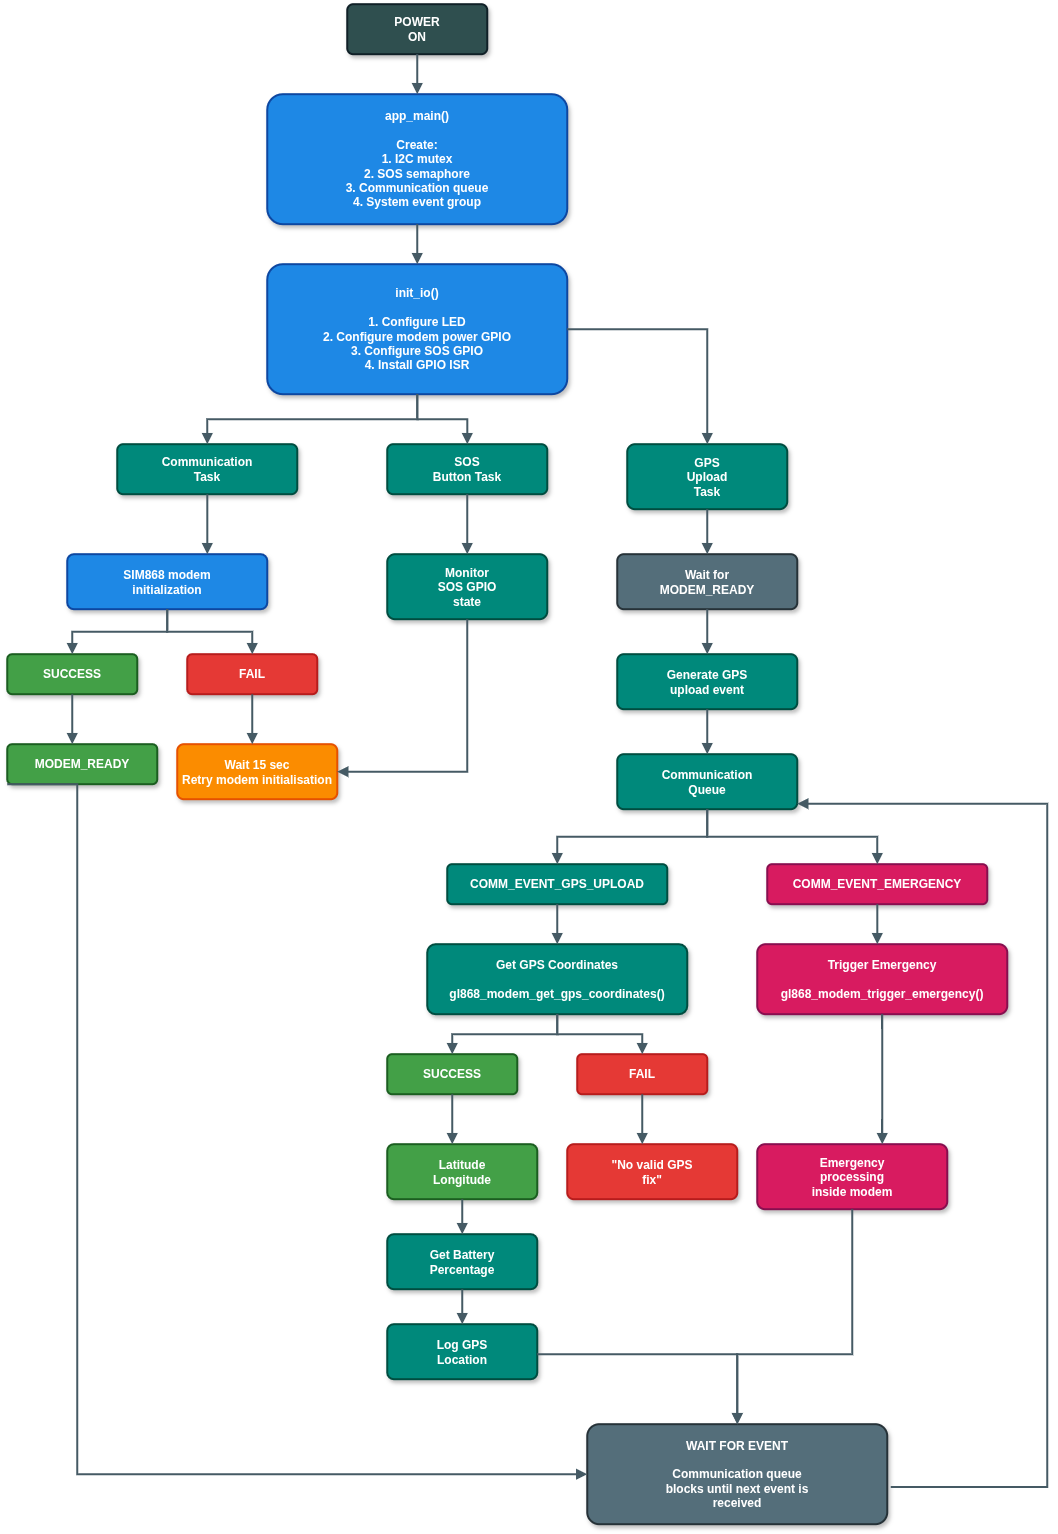

The diagram above was exported from draw.io. Its source (the exported page's mxGraphModel, read from the mxfile embedded in the PNG):
<mxGraphModel dx="1867" dy="933" grid="1" gridSize="10" guides="1" tooltips="1" connect="1" arrows="1" fold="1" page="1" pageScale="1" pageWidth="1300" pageHeight="1650" math="0" shadow="0">
  <root>
    <mxCell id="0" />
    <mxCell id="1" parent="0" />
    <mxCell id="POWER_ON" parent="1" style="rounded=1;whiteSpace=wrap;html=1;fillColor=#2F4F4F;strokeColor=#102027;fontColor=#FFFFFF;fontStyle=1;strokeWidth=2;shadow=1;arcSize=12;fontSize=12;align=center;verticalAlign=middle;" value="POWER&#10;ON" vertex="1">
      <mxGeometry height="50" width="140" x="380" y="30" as="geometry" />
    </mxCell>
    <mxCell id="APP_MAIN" parent="1" style="rounded=1;whiteSpace=wrap;html=1;fillColor=#1E88E5;strokeColor=#0D47A1;fontColor=#FFFFFF;fontStyle=1;strokeWidth=2;shadow=1;arcSize=12;fontSize=12;align=center;verticalAlign=middle;" value="app_main()&#10;&#10;Create:&#10;1. I2C mutex&#10;2. SOS semaphore&#10;3. Communication queue&#10;4. System event group" vertex="1">
      <mxGeometry height="130" width="300" x="300" y="120" as="geometry" />
    </mxCell>
    <mxCell id="INIT_IO" parent="1" style="rounded=1;whiteSpace=wrap;html=1;fillColor=#1E88E5;strokeColor=#0D47A1;fontColor=#FFFFFF;fontStyle=1;strokeWidth=2;shadow=1;arcSize=12;fontSize=12;align=center;verticalAlign=middle;" value="init_io()&#10;&#10;1. Configure LED&#10;2. Configure modem power GPIO&#10;3. Configure SOS GPIO&#10;4. Install GPIO ISR" vertex="1">
      <mxGeometry height="130" width="300" x="300" y="290" as="geometry" />
    </mxCell>
    <mxCell id="COMM_TASK" parent="1" style="rounded=1;whiteSpace=wrap;html=1;fillColor=#00897B;strokeColor=#004D40;fontColor=#FFFFFF;fontStyle=1;strokeWidth=2;shadow=1;arcSize=12;fontSize=12;align=center;verticalAlign=middle;" value="Communication&#10;Task" vertex="1">
      <mxGeometry height="50" width="180" x="150" y="470" as="geometry" />
    </mxCell>
    <mxCell id="SOS_TASK" parent="1" style="rounded=1;whiteSpace=wrap;html=1;fillColor=#00897B;strokeColor=#004D40;fontColor=#FFFFFF;fontStyle=1;strokeWidth=2;shadow=1;arcSize=12;fontSize=12;align=center;verticalAlign=middle;" value="SOS&#10;Button Task" vertex="1">
      <mxGeometry height="50" width="160" x="420" y="470" as="geometry" />
    </mxCell>
    <mxCell id="GPS_TASK" parent="1" style="rounded=1;whiteSpace=wrap;html=1;fillColor=#00897B;strokeColor=#004D40;fontColor=#FFFFFF;fontStyle=1;strokeWidth=2;shadow=1;arcSize=12;fontSize=12;align=center;verticalAlign=middle;" value="GPS&#10;Upload&#10;Task" vertex="1">
      <mxGeometry height="65" width="160" x="660" y="470" as="geometry" />
    </mxCell>
    <mxCell id="MODEM_INIT" parent="1" style="rounded=1;whiteSpace=wrap;html=1;fillColor=#1E88E5;strokeColor=#0D47A1;fontColor=#FFFFFF;fontStyle=1;strokeWidth=2;shadow=1;arcSize=12;fontSize=12;align=center;verticalAlign=middle;" value="SIM868 modem&#10;initialization" vertex="1">
      <mxGeometry height="55" width="200" x="100" y="580" as="geometry" />
    </mxCell>
    <mxCell id="MON_SOS" parent="1" style="rounded=1;whiteSpace=wrap;html=1;fillColor=#00897B;strokeColor=#004D40;fontColor=#FFFFFF;fontStyle=1;strokeWidth=2;shadow=1;arcSize=12;fontSize=12;align=center;verticalAlign=middle;" value="Monitor&#10;SOS GPIO&#10;state" vertex="1">
      <mxGeometry height="65" width="160" x="420" y="580" as="geometry" />
    </mxCell>
    <mxCell id="WAIT_READY" parent="1" style="rounded=1;whiteSpace=wrap;html=1;fillColor=#546E7A;strokeColor=#263238;fontColor=#FFFFFF;fontStyle=1;strokeWidth=2;shadow=1;arcSize=12;fontSize=12;align=center;verticalAlign=middle;" value="Wait for&#10;MODEM_READY" vertex="1">
      <mxGeometry height="55" width="180" x="650" y="580" as="geometry" />
    </mxCell>
    <mxCell id="SUCCESS1" parent="1" style="rounded=1;whiteSpace=wrap;html=1;fillColor=#43A047;strokeColor=#1B5E20;fontColor=#FFFFFF;fontStyle=1;strokeWidth=2;shadow=1;arcSize=12;fontSize=12;align=center;verticalAlign=middle;" value="SUCCESS" vertex="1">
      <mxGeometry height="40" width="130" x="40" y="680" as="geometry" />
    </mxCell>
    <mxCell id="FAIL1" parent="1" style="rounded=1;whiteSpace=wrap;html=1;fillColor=#E53935;strokeColor=#B71C1C;fontColor=#FFFFFF;fontStyle=1;strokeWidth=2;shadow=1;arcSize=12;fontSize=12;align=center;verticalAlign=middle;" value="FAIL" vertex="1">
      <mxGeometry height="40" width="130" x="220" y="680" as="geometry" />
    </mxCell>
    <mxCell id="MODEM_READY" parent="1" style="rounded=1;whiteSpace=wrap;html=1;fillColor=#43A047;strokeColor=#1B5E20;fontColor=#FFFFFF;fontStyle=1;strokeWidth=2;shadow=1;arcSize=12;fontSize=12;align=center;verticalAlign=middle;" value="MODEM_READY" vertex="1">
      <mxGeometry height="40" width="150" x="40" y="770" as="geometry" />
    </mxCell>
    <mxCell id="WAIT15" parent="1" style="rounded=1;whiteSpace=wrap;html=1;fillColor=#FB8C00;strokeColor=#E65100;fontColor=#FFFFFF;fontStyle=1;strokeWidth=2;shadow=1;arcSize=12;fontSize=12;align=center;verticalAlign=middle;" value="Wait 15 sec&lt;br&gt;Retry modem initialisation" vertex="1">
      <mxGeometry height="55" width="160" x="210" y="770" as="geometry" />
    </mxCell>
    <mxCell id="GEN_GPS_EVT" parent="1" style="rounded=1;whiteSpace=wrap;html=1;fillColor=#00897B;strokeColor=#004D40;fontColor=#FFFFFF;fontStyle=1;strokeWidth=2;shadow=1;arcSize=12;fontSize=12;align=center;verticalAlign=middle;" value="Generate GPS&#10;upload event" vertex="1">
      <mxGeometry height="55" width="180" x="650" y="680" as="geometry" />
    </mxCell>
    <mxCell id="COMM_QUEUE" parent="1" style="rounded=1;whiteSpace=wrap;html=1;fillColor=#00897B;strokeColor=#004D40;fontColor=#FFFFFF;fontStyle=1;strokeWidth=2;shadow=1;arcSize=12;fontSize=12;align=center;verticalAlign=middle;" value="Communication&#10;Queue" vertex="1">
      <mxGeometry height="55" width="180" x="650" y="780" as="geometry" />
    </mxCell>
    <mxCell id="EVT_GPS" parent="1" style="rounded=1;whiteSpace=wrap;html=1;fillColor=#00897B;strokeColor=#004D40;fontColor=#FFFFFF;fontStyle=1;strokeWidth=2;shadow=1;arcSize=12;fontSize=12;align=center;verticalAlign=middle;" value="COMM_EVENT_GPS_UPLOAD" vertex="1">
      <mxGeometry height="40" width="220" x="480" y="890" as="geometry" />
    </mxCell>
    <mxCell id="EVT_EMERG" parent="1" style="rounded=1;whiteSpace=wrap;html=1;fillColor=#D81B60;strokeColor=#880E4F;fontColor=#FFFFFF;fontStyle=1;strokeWidth=2;shadow=1;arcSize=12;fontSize=12;align=center;verticalAlign=middle;" value="COMM_EVENT_EMERGENCY" vertex="1">
      <mxGeometry height="40" width="220" x="800" y="890" as="geometry" />
    </mxCell>
    <mxCell id="GET_GPS" parent="1" style="rounded=1;whiteSpace=wrap;html=1;fillColor=#00897B;strokeColor=#004D40;fontColor=#FFFFFF;fontStyle=1;strokeWidth=2;shadow=1;arcSize=12;fontSize=12;align=center;verticalAlign=middle;" value="Get GPS Coordinates&#10;&#10;gl868_modem_get_gps_coordinates()" vertex="1">
      <mxGeometry height="70" width="260" x="460" y="970" as="geometry" />
    </mxCell>
    <mxCell id="TRIG_EMERG" parent="1" style="rounded=1;whiteSpace=wrap;html=1;fillColor=#D81B60;strokeColor=#880E4F;fontColor=#FFFFFF;fontStyle=1;strokeWidth=2;shadow=1;arcSize=12;fontSize=12;align=center;verticalAlign=middle;" value="Trigger Emergency&#10;&#10;gl868_modem_trigger_emergency()" vertex="1">
      <mxGeometry height="70" width="250" x="790" y="970" as="geometry" />
    </mxCell>
    <mxCell id="SUCCESS2" parent="1" style="rounded=1;whiteSpace=wrap;html=1;fillColor=#43A047;strokeColor=#1B5E20;fontColor=#FFFFFF;fontStyle=1;strokeWidth=2;shadow=1;arcSize=12;fontSize=12;align=center;verticalAlign=middle;" value="SUCCESS" vertex="1">
      <mxGeometry height="40" width="130" x="420" y="1080" as="geometry" />
    </mxCell>
    <mxCell id="FAIL2" parent="1" style="rounded=1;whiteSpace=wrap;html=1;fillColor=#E53935;strokeColor=#B71C1C;fontColor=#FFFFFF;fontStyle=1;strokeWidth=2;shadow=1;arcSize=12;fontSize=12;align=center;verticalAlign=middle;" value="FAIL" vertex="1">
      <mxGeometry height="40" width="130" x="610" y="1080" as="geometry" />
    </mxCell>
    <mxCell id="LATLON" parent="1" style="rounded=1;whiteSpace=wrap;html=1;fillColor=#43A047;strokeColor=#1B5E20;fontColor=#FFFFFF;fontStyle=1;strokeWidth=2;shadow=1;arcSize=12;fontSize=12;align=center;verticalAlign=middle;" value="Latitude&#10;Longitude" vertex="1">
      <mxGeometry height="55" width="150" x="420" y="1170" as="geometry" />
    </mxCell>
    <mxCell id="NO_GPS" parent="1" style="rounded=1;whiteSpace=wrap;html=1;fillColor=#E53935;strokeColor=#B71C1C;fontColor=#FFFFFF;fontStyle=1;strokeWidth=2;shadow=1;arcSize=12;fontSize=12;align=center;verticalAlign=middle;" value="&quot;No valid GPS&#10;fix&quot;" vertex="1">
      <mxGeometry height="55" width="170" x="600" y="1170" as="geometry" />
    </mxCell>
    <mxCell id="GET_BATT" parent="1" style="rounded=1;whiteSpace=wrap;html=1;fillColor=#00897B;strokeColor=#004D40;fontColor=#FFFFFF;fontStyle=1;strokeWidth=2;shadow=1;arcSize=12;fontSize=12;align=center;verticalAlign=middle;" value="Get Battery&#10;Percentage" vertex="1">
      <mxGeometry height="55" width="150" x="420" y="1260" as="geometry" />
    </mxCell>
    <mxCell id="LOG_GPS" parent="1" style="rounded=1;whiteSpace=wrap;html=1;fillColor=#00897B;strokeColor=#004D40;fontColor=#FFFFFF;fontStyle=1;strokeWidth=2;shadow=1;arcSize=12;fontSize=12;align=center;verticalAlign=middle;" value="Log GPS&#10;Location" vertex="1">
      <mxGeometry height="55" width="150" x="420" y="1350" as="geometry" />
    </mxCell>
    <mxCell id="EMERG_PROC" parent="1" style="rounded=1;whiteSpace=wrap;html=1;fillColor=#D81B60;strokeColor=#880E4F;fontColor=#FFFFFF;fontStyle=1;strokeWidth=2;shadow=1;arcSize=12;fontSize=12;align=center;verticalAlign=middle;" value="Emergency&#10;processing&#10;inside modem" vertex="1">
      <mxGeometry height="65" width="190" x="790" y="1170" as="geometry" />
    </mxCell>
    <mxCell id="WAIT_EVENT" parent="1" style="rounded=1;whiteSpace=wrap;html=1;fillColor=#546E7A;strokeColor=#263238;fontColor=#FFFFFF;fontStyle=1;strokeWidth=2;shadow=1;arcSize=12;fontSize=12;align=center;verticalAlign=middle;" value="WAIT FOR EVENT&#10;&#10;Communication queue&#10;blocks until next event is&#10;received" vertex="1">
      <mxGeometry height="100" width="300" x="620" y="1450" as="geometry" />
    </mxCell>
    <mxCell id="e0" edge="1" parent="1" source="POWER_ON" style="edgeStyle=orthogonalEdgeStyle;rounded=0;html=1;strokeColor=#455A64;strokeWidth=2;endArrow=block;endFill=1;jettySize=auto;orthogonalLoop=1;" target="APP_MAIN">
      <mxGeometry relative="1" as="geometry" />
    </mxCell>
    <mxCell id="e1" edge="1" parent="1" source="APP_MAIN" style="edgeStyle=orthogonalEdgeStyle;rounded=0;html=1;strokeColor=#455A64;strokeWidth=2;endArrow=block;endFill=1;jettySize=auto;orthogonalLoop=1;" target="INIT_IO">
      <mxGeometry relative="1" as="geometry" />
    </mxCell>
    <mxCell id="e2" edge="1" parent="1" source="INIT_IO" style="edgeStyle=orthogonalEdgeStyle;rounded=0;html=1;strokeColor=#455A64;strokeWidth=2;endArrow=block;endFill=1;jettySize=auto;orthogonalLoop=1;" target="COMM_TASK">
      <mxGeometry relative="1" as="geometry" />
    </mxCell>
    <mxCell id="e3" edge="1" parent="1" source="INIT_IO" style="edgeStyle=orthogonalEdgeStyle;rounded=0;html=1;strokeColor=#455A64;strokeWidth=2;endArrow=block;endFill=1;jettySize=auto;orthogonalLoop=1;" target="SOS_TASK">
      <mxGeometry relative="1" as="geometry" />
    </mxCell>
    <mxCell id="e4" edge="1" parent="1" source="INIT_IO" style="edgeStyle=orthogonalEdgeStyle;rounded=0;html=1;strokeColor=#455A64;strokeWidth=2;endArrow=block;endFill=1;jettySize=auto;orthogonalLoop=1;" target="GPS_TASK">
      <mxGeometry relative="1" as="geometry" />
    </mxCell>
    <mxCell id="e5" edge="1" parent="1" source="COMM_TASK" style="edgeStyle=orthogonalEdgeStyle;rounded=0;html=1;strokeColor=#455A64;strokeWidth=2;endArrow=block;endFill=1;jettySize=auto;orthogonalLoop=1;" target="MODEM_INIT">
      <mxGeometry relative="1" as="geometry">
        <Array as="points">
          <mxPoint x="240.06" y="570" />
          <mxPoint x="240.06" y="570" />
        </Array>
      </mxGeometry>
    </mxCell>
    <mxCell id="e6" edge="1" parent="1" source="SOS_TASK" style="edgeStyle=orthogonalEdgeStyle;rounded=0;html=1;strokeColor=#455A64;strokeWidth=2;endArrow=block;endFill=1;jettySize=auto;orthogonalLoop=1;" target="MON_SOS">
      <mxGeometry relative="1" as="geometry" />
    </mxCell>
    <mxCell id="e7" edge="1" parent="1" source="GPS_TASK" style="edgeStyle=orthogonalEdgeStyle;rounded=0;html=1;strokeColor=#455A64;strokeWidth=2;endArrow=block;endFill=1;jettySize=auto;orthogonalLoop=1;" target="WAIT_READY">
      <mxGeometry relative="1" as="geometry" />
    </mxCell>
    <mxCell id="e8" edge="1" parent="1" source="MODEM_INIT" style="edgeStyle=orthogonalEdgeStyle;rounded=0;html=1;strokeColor=#455A64;strokeWidth=2;endArrow=block;endFill=1;jettySize=auto;orthogonalLoop=1;" target="SUCCESS1">
      <mxGeometry relative="1" as="geometry" />
    </mxCell>
    <mxCell id="e9" edge="1" parent="1" source="MODEM_INIT" style="edgeStyle=orthogonalEdgeStyle;rounded=0;html=1;strokeColor=#455A64;strokeWidth=2;endArrow=block;endFill=1;jettySize=auto;orthogonalLoop=1;" target="FAIL1">
      <mxGeometry relative="1" as="geometry" />
    </mxCell>
    <mxCell id="e10" edge="1" parent="1" source="SUCCESS1" style="edgeStyle=orthogonalEdgeStyle;rounded=0;html=1;strokeColor=#455A64;strokeWidth=2;endArrow=block;endFill=1;jettySize=auto;orthogonalLoop=1;" target="MODEM_READY">
      <mxGeometry relative="1" as="geometry">
        <Array as="points">
          <mxPoint x="105" y="760" />
          <mxPoint x="105" y="760" />
        </Array>
      </mxGeometry>
    </mxCell>
    <mxCell id="e11" edge="1" parent="1" source="FAIL1" style="edgeStyle=orthogonalEdgeStyle;rounded=0;html=1;strokeColor=#455A64;strokeWidth=2;endArrow=block;endFill=1;jettySize=auto;orthogonalLoop=1;" target="WAIT15">
      <mxGeometry relative="1" as="geometry">
        <Array as="points">
          <mxPoint x="285" y="760" />
          <mxPoint x="285" y="760" />
        </Array>
      </mxGeometry>
    </mxCell>
    <mxCell id="e14" edge="1" parent="1" source="WAIT_READY" style="edgeStyle=orthogonalEdgeStyle;rounded=0;html=1;strokeColor=#455A64;strokeWidth=2;endArrow=block;endFill=1;jettySize=auto;orthogonalLoop=1;" target="GEN_GPS_EVT">
      <mxGeometry relative="1" as="geometry" />
    </mxCell>
    <mxCell id="e15" edge="1" parent="1" source="GEN_GPS_EVT" style="edgeStyle=orthogonalEdgeStyle;rounded=0;html=1;strokeColor=#455A64;strokeWidth=2;endArrow=block;endFill=1;jettySize=auto;orthogonalLoop=1;" target="COMM_QUEUE">
      <mxGeometry relative="1" as="geometry" />
    </mxCell>
    <mxCell id="e16" edge="1" parent="1" source="COMM_QUEUE" style="edgeStyle=orthogonalEdgeStyle;rounded=0;html=1;strokeColor=#455A64;strokeWidth=2;endArrow=block;endFill=1;jettySize=auto;orthogonalLoop=1;" target="EVT_GPS">
      <mxGeometry relative="1" as="geometry" />
    </mxCell>
    <mxCell id="e17" edge="1" parent="1" source="COMM_QUEUE" style="edgeStyle=orthogonalEdgeStyle;rounded=0;html=1;strokeColor=#455A64;strokeWidth=2;endArrow=block;endFill=1;jettySize=auto;orthogonalLoop=1;" target="EVT_EMERG">
      <mxGeometry relative="1" as="geometry" />
    </mxCell>
    <mxCell id="e18" edge="1" parent="1" source="EVT_GPS" style="edgeStyle=orthogonalEdgeStyle;rounded=0;html=1;strokeColor=#455A64;strokeWidth=2;endArrow=block;endFill=1;jettySize=auto;orthogonalLoop=1;" target="GET_GPS">
      <mxGeometry relative="1" as="geometry" />
    </mxCell>
    <mxCell id="e19" edge="1" parent="1" source="EVT_EMERG" style="edgeStyle=orthogonalEdgeStyle;rounded=0;html=1;strokeColor=#455A64;strokeWidth=2;endArrow=block;endFill=1;jettySize=auto;orthogonalLoop=1;" target="TRIG_EMERG">
      <mxGeometry relative="1" as="geometry">
        <Array as="points">
          <mxPoint x="910.06" y="960" />
          <mxPoint x="910.06" y="960" />
        </Array>
      </mxGeometry>
    </mxCell>
    <mxCell id="e20" edge="1" parent="1" source="GET_GPS" style="edgeStyle=orthogonalEdgeStyle;rounded=0;html=1;strokeColor=#455A64;strokeWidth=2;endArrow=block;endFill=1;jettySize=auto;orthogonalLoop=1;" target="SUCCESS2">
      <mxGeometry relative="1" as="geometry" />
    </mxCell>
    <mxCell id="e21" edge="1" parent="1" source="GET_GPS" style="edgeStyle=orthogonalEdgeStyle;rounded=0;html=1;strokeColor=#455A64;strokeWidth=2;endArrow=block;endFill=1;jettySize=auto;orthogonalLoop=1;" target="FAIL2">
      <mxGeometry relative="1" as="geometry" />
    </mxCell>
    <mxCell id="e22" edge="1" parent="1" source="SUCCESS2" style="edgeStyle=orthogonalEdgeStyle;rounded=0;html=1;strokeColor=#455A64;strokeWidth=2;endArrow=block;endFill=1;jettySize=auto;orthogonalLoop=1;" target="LATLON">
      <mxGeometry relative="1" as="geometry">
        <Array as="points">
          <mxPoint x="485" y="1160" />
          <mxPoint x="485" y="1160" />
        </Array>
      </mxGeometry>
    </mxCell>
    <mxCell id="e23" edge="1" parent="1" source="FAIL2" style="edgeStyle=orthogonalEdgeStyle;rounded=0;html=1;strokeColor=#455A64;strokeWidth=2;endArrow=block;endFill=1;jettySize=auto;orthogonalLoop=1;" target="NO_GPS">
      <mxGeometry relative="1" as="geometry">
        <Array as="points">
          <mxPoint x="675" y="1160" />
          <mxPoint x="675" y="1160" />
        </Array>
      </mxGeometry>
    </mxCell>
    <mxCell id="e24" edge="1" parent="1" source="LATLON" style="edgeStyle=orthogonalEdgeStyle;rounded=0;html=1;strokeColor=#455A64;strokeWidth=2;endArrow=block;endFill=1;jettySize=auto;orthogonalLoop=1;" target="GET_BATT">
      <mxGeometry relative="1" as="geometry" />
    </mxCell>
    <mxCell id="e25" edge="1" parent="1" source="GET_BATT" style="edgeStyle=orthogonalEdgeStyle;rounded=0;html=1;strokeColor=#455A64;strokeWidth=2;endArrow=block;endFill=1;jettySize=auto;orthogonalLoop=1;" target="LOG_GPS">
      <mxGeometry relative="1" as="geometry" />
    </mxCell>
    <mxCell id="e26" edge="1" parent="1" source="TRIG_EMERG" style="edgeStyle=orthogonalEdgeStyle;rounded=0;html=1;strokeColor=#455A64;strokeWidth=2;endArrow=block;endFill=1;jettySize=auto;orthogonalLoop=1;" target="EMERG_PROC">
      <mxGeometry relative="1" as="geometry">
        <Array as="points">
          <mxPoint x="915" y="1150" />
          <mxPoint x="915" y="1150" />
        </Array>
      </mxGeometry>
    </mxCell>
    <mxCell id="e27" edge="1" parent="1" source="LOG_GPS" style="edgeStyle=orthogonalEdgeStyle;rounded=0;html=1;strokeColor=#455A64;strokeWidth=2;endArrow=block;endFill=1;jettySize=auto;orthogonalLoop=1;" target="WAIT_EVENT">
      <mxGeometry relative="1" as="geometry">
        <Array as="points">
          <mxPoint x="770.06" y="1380.06" />
        </Array>
      </mxGeometry>
    </mxCell>
    <mxCell id="e28" edge="1" parent="1" source="EMERG_PROC" style="edgeStyle=orthogonalEdgeStyle;rounded=0;html=1;strokeColor=#455A64;strokeWidth=2;endArrow=block;endFill=1;jettySize=auto;orthogonalLoop=1;" target="WAIT_EVENT">
      <mxGeometry relative="1" as="geometry">
        <Array as="points">
          <mxPoint x="885" y="1380.06" />
          <mxPoint x="770.06" y="1380.06" />
        </Array>
      </mxGeometry>
    </mxCell>
    <mxCell id="e29" edge="1" parent="1" source="MODEM_READY" style="edgeStyle=orthogonalEdgeStyle;rounded=0;html=1;strokeColor=#455A64;strokeWidth=2;endArrow=block;endFill=1;jettySize=auto;orthogonalLoop=1;exitX=0;exitY=1;exitDx=0;exitDy=0;entryX=0;entryY=0.5;entryDx=0;entryDy=0;" target="WAIT_EVENT">
      <mxGeometry relative="1" as="geometry">
        <Array as="points">
          <mxPoint x="110.06" y="810.06" />
          <mxPoint x="110.06" y="1499.94" />
        </Array>
      </mxGeometry>
    </mxCell>
    <mxCell id="e30" edge="1" parent="1" source="WAIT_EVENT" style="edgeStyle=orthogonalEdgeStyle;rounded=0;html=1;strokeColor=#455A64;strokeWidth=2;endArrow=block;endFill=1;jettySize=auto;orthogonalLoop=1;entryX=1;entryY=0.9;entryDx=0;entryDy=0;exitX=1.012;exitY=0.629;exitDx=0;exitDy=0;exitPerimeter=0;" target="COMM_QUEUE">
      <mxGeometry relative="1" as="geometry">
        <Array as="points">
          <mxPoint x="1080.06" y="1512.88" />
          <mxPoint x="1080.06" y="829.47" />
        </Array>
        <mxPoint x="960" y="1512.88" as="sourcePoint" />
      </mxGeometry>
    </mxCell>
    <mxCell id="yq-rHh8Zh8RATudLDD8X-2" edge="1" parent="1" source="MON_SOS" style="edgeStyle=orthogonalEdgeStyle;rounded=0;html=1;strokeColor=#455A64;strokeWidth=2;endArrow=block;endFill=1;jettySize=auto;orthogonalLoop=1;exitX=0.5;exitY=1;exitDx=0;exitDy=0;entryX=1;entryY=0.5;entryDx=0;entryDy=0;" target="WAIT15">
      <mxGeometry relative="1" as="geometry">
        <mxPoint x="430" y="710" as="sourcePoint" />
        <mxPoint x="515" y="755" as="targetPoint" />
      </mxGeometry>
    </mxCell>
  </root>
</mxGraphModel>